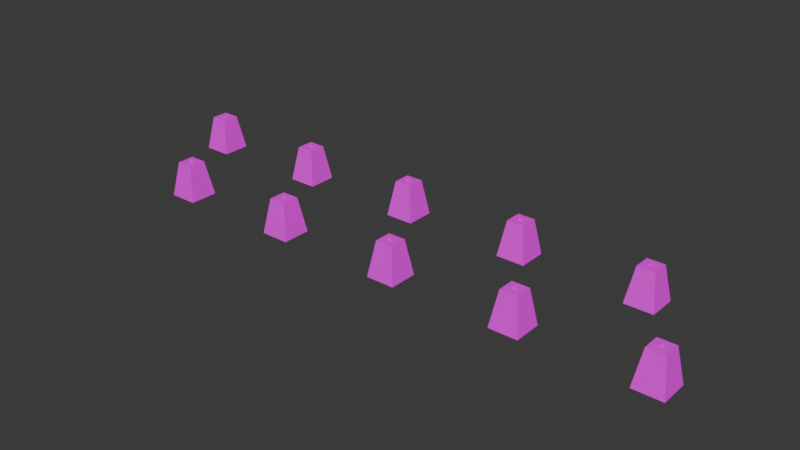 # Source: DragonTeeth01.blend  (saved by Blender 4.2.66; exported with 4.5.12 LTS)
import bpy
from mathutils import Matrix  # noqa: F401  (used for matrix-valued properties, if any)

bpy.ops.wm.read_factory_settings(use_empty=True)
scene = bpy.context.scene
scene.name = 'Scene'

# ---- collections
col_collection = bpy.data.collections.new('Collection'); scene.collection.children.link(col_collection)

# ---- images (referenced by path relative to the original .blend; pixels are not part of the script)
import os
ASSET_DIR = os.environ.get("B2B_ASSET_DIR", "")  # directory of the original .blend (textures are referenced by path, not embedded)
HERE = os.path.dirname(os.path.abspath(__file__))  # packed textures are extracted next to this script under _unpacked/

def load_image(name, relpath, width, height, colorspace="sRGB"):
    """Load a texture the original file referenced (path relative to the .blend, or extracted next to this script)."""
    p = next((c for c in (os.path.join(HERE, relpath), os.path.join(ASSET_DIR, relpath)) if relpath and os.path.exists(c)), "")
    if p:
        img = bpy.data.images.load(p, check_existing=True)
        img.name = name
    else:  # same state as the original file: an image datablock whose file is absent (Cycles renders it pink)
        img = bpy.data.images.new(name, width, height)
        img.source = "FILE"
        img.filepath = "//" + (relpath or name)
    img.colorspace_settings.name = colorspace
    return img
img_dragonteeth01_a_jpg = load_image('DragonTeeth01_a.jpg', 'DragonTeeth01_a.jpg', 1024, 1024, 'sRGB')

# ---- materials (node trees are filled in below, after node groups)
mat_primary = bpy.data.materials.new('Primary')
mat_primary.alpha_threshold = 0.0
mat_primary.use_transparent_shadow = False
mat_primary.roughness = 0.5
mat_primary.line_color = (0.0, 0.0, 0.0, 1.0)

# ---- material node trees
mat_primary.use_nodes = True; mat_primary.node_tree.nodes.clear()
_N = mat_primary.node_tree.nodes; _L = mat_primary.node_tree.links
n0 = _N.new('ShaderNodeOutputMaterial'); n0.name = 'Material Output'; n0.location = (300, 300)
n1 = _N.new('ShaderNodeBsdfPrincipled'); n1.name = 'Principled BSDF'; n1.location = (10, 300)
n1.inputs[3].default_value = 1.45
n1.inputs[13].default_value = 0.05
n2 = _N.new('ShaderNodeTexImage'); n2.name = 'Image Texture'; n2.location = (-280, 280)
n2.image = img_dragonteeth01_a_jpg
n2.interpolation = 'Closest'
_L.new(n1.outputs[0], n0.inputs[0])
_L.new(n2.outputs[0], n1.inputs[0])
n0.is_active_output = True

# ---- world
world_world = bpy.data.worlds.new('World'); scene.world = world_world
world_world.use_nodes = True; world_world.node_tree.nodes.clear()
_N = world_world.node_tree.nodes; _L = world_world.node_tree.links
n0 = _N.new('ShaderNodeOutputWorld'); n0.name = 'World Output'; n0.location = (300, 300)
n1 = _N.new('ShaderNodeBackground'); n1.name = 'Background'; n1.location = (10, 300)
n1.inputs[0].default_value = (0.05088, 0.05088, 0.05088, 1.0)
_L.new(n1.outputs[0], n0.inputs[0])
n0.is_active_output = True
world_world.color = (0.05088, 0.05088, 0.05088)
world_world.sun_shadow_jitter_overblur = 0.0

# ---- meshes
me_cube_001 = bpy.data.meshes.new('Cube.001')
me_cube_001.from_pydata([(-0.5624, -0.5624, 0.0), (-0.3374, -0.3374, 1.375), (-0.5624, 0.5624, 0.0), (-0.3374, 0.3374, 1.375), (0.5624, -0.5624, 0.0), (0.3374, -0.3374, 1.375), (0.5624, 0.5624, 0.0), (0.3374, 0.3374, 1.375), (-0.07492, -0.01552, 1.375), (-0.0732, -0.01552, 1.413), (-0.07492, 0.01552, 1.375), (-0.0732, 0.01552, 1.413), (-0.0456, -0.01552, 1.375), (-0.0456, -0.01552, 1.399), (-0.0456, 0.01552, 1.375), (-0.0456, 0.01552, 1.399), (-0.001347, -0.01552, 1.46), (-0.001347, 0.01552, 1.46), (-0.001347, 0.01552, 1.43), (-0.001347, -0.01552, 1.43), (0.07223, 0.01552, 1.375), (0.07051, 0.01552, 1.413), (0.07223, -0.01552, 1.375), (0.07051, -0.01552, 1.413), (0.04291, 0.01552, 1.375), (0.04291, 0.01552, 1.399), (0.04291, -0.01552, 1.375), (0.04291, -0.01552, 1.399), (1.938, -4.562, 0.0), (2.163, -4.337, 1.375), (1.938, -3.438, 0.0), (2.163, -3.663, 1.375), (3.062, -4.562, 0.0), (2.837, -4.337, 1.375), (3.062, -3.438, 0.0), (2.837, -3.663, 1.375), (2.425, -4.016, 1.375), (2.427, -4.016, 1.413), (2.425, -3.984, 1.375), (2.427, -3.984, 1.413), (2.454, -4.016, 1.375), (2.454, -4.016, 1.399), (2.454, -3.984, 1.375), (2.454, -3.984, 1.399), (2.499, -4.016, 1.46), (2.499, -3.984, 1.46), (2.499, -3.984, 1.43), (2.499, -4.016, 1.43), (2.572, -3.984, 1.375), (2.571, -3.984, 1.413), (2.572, -4.016, 1.375), (2.571, -4.016, 1.413), (2.543, -3.984, 1.375), (2.543, -3.984, 1.399), (2.543, -4.016, 1.375), (2.543, -4.016, 1.399), (4.438, -0.5624, 0.0), (4.663, -0.3374, 1.375), (4.438, 0.5624, 0.0), (4.663, 0.3374, 1.375), (5.562, -0.5624, 0.0), (5.337, -0.3374, 1.375), (5.562, 0.5624, 0.0), (5.337, 0.3374, 1.375), (4.925, -0.01552, 1.375), (4.927, -0.01552, 1.413), (4.925, 0.01552, 1.375), (4.927, 0.01552, 1.413), (4.954, -0.01552, 1.375), (4.954, -0.01552, 1.399), (4.954, 0.01552, 1.375), (4.954, 0.01552, 1.399), (4.999, -0.01552, 1.46), (4.999, 0.01552, 1.46), (4.999, 0.01552, 1.43), (4.999, -0.01552, 1.43), (5.072, 0.01552, 1.375), (5.071, 0.01552, 1.413), (5.072, -0.01552, 1.375), (5.071, -0.01552, 1.413), (5.043, 0.01552, 1.375), (5.043, 0.01552, 1.399), (5.043, -0.01552, 1.375), (5.043, -0.01552, 1.399), (6.938, -4.562, 0.0), (7.163, -4.337, 1.375), (6.938, -3.438, 0.0), (7.163, -3.663, 1.375), (8.062, -4.562, 0.0), (7.837, -4.337, 1.375), (8.062, -3.438, 0.0), (7.837, -3.663, 1.375), (7.425, -4.016, 1.375), (7.427, -4.016, 1.413), (7.425, -3.984, 1.375), (7.427, -3.984, 1.413), (7.454, -4.016, 1.375), (7.454, -4.016, 1.399), (7.454, -3.984, 1.375), (7.454, -3.984, 1.399), (7.499, -4.016, 1.46), (7.499, -3.984, 1.46), (7.499, -3.984, 1.43), (7.499, -4.016, 1.43), (7.572, -3.984, 1.375), (7.571, -3.984, 1.413), (7.572, -4.016, 1.375), (7.571, -4.016, 1.413), (7.543, -3.984, 1.375), (7.543, -3.984, 1.399), (7.543, -4.016, 1.375), (7.543, -4.016, 1.399), (-5.562, -0.5624, 0.0), (-5.337, -0.3374, 1.375), (-5.562, 0.5624, 0.0), (-5.337, 0.3374, 1.375), (-4.438, -0.5624, 0.0), (-4.663, -0.3374, 1.375), (-4.438, 0.5624, 0.0), (-4.663, 0.3374, 1.375), (-5.075, -0.01552, 1.375), (-5.073, -0.01552, 1.413), (-5.075, 0.01552, 1.375), (-5.073, 0.01552, 1.413), (-5.046, -0.01552, 1.375), (-5.046, -0.01552, 1.399), (-5.046, 0.01552, 1.375), (-5.046, 0.01552, 1.399), (-5.001, -0.01552, 1.46), (-5.001, 0.01552, 1.46), (-5.001, 0.01552, 1.43), (-5.001, -0.01552, 1.43), (-4.928, 0.01552, 1.375), (-4.929, 0.01552, 1.413), (-4.928, -0.01552, 1.375), (-4.929, -0.01552, 1.413), (-4.957, 0.01552, 1.375), (-4.957, 0.01552, 1.399), (-4.957, -0.01552, 1.375), (-4.957, -0.01552, 1.399), (-3.062, -4.562, 0.0), (-2.837, -4.337, 1.375), (-3.062, -3.438, 0.0), (-2.837, -3.663, 1.375), (-1.938, -4.562, 0.0), (-2.163, -4.337, 1.375), (-1.938, -3.438, 0.0), (-2.163, -3.663, 1.375), (-2.575, -4.016, 1.375), (-2.573, -4.016, 1.413), (-2.575, -3.984, 1.375), (-2.573, -3.984, 1.413), (-2.546, -4.016, 1.375), (-2.546, -4.016, 1.399), (-2.546, -3.984, 1.375), (-2.546, -3.984, 1.399), (-2.501, -4.016, 1.46), (-2.501, -3.984, 1.46), (-2.501, -3.984, 1.43), (-2.501, -4.016, 1.43), (-2.428, -3.984, 1.375), (-2.429, -3.984, 1.413), (-2.428, -4.016, 1.375), (-2.429, -4.016, 1.413), (-2.457, -3.984, 1.375), (-2.457, -3.984, 1.399), (-2.457, -4.016, 1.375), (-2.457, -4.016, 1.399), (-10.56, -0.5624, 0.0), (-10.34, -0.3374, 1.375), (-10.56, 0.5624, 0.0), (-10.34, 0.3374, 1.375), (-9.438, -0.5624, 0.0), (-9.663, -0.3374, 1.375), (-9.438, 0.5624, 0.0), (-9.663, 0.3374, 1.375), (-10.07, -0.01552, 1.375), (-10.07, -0.01552, 1.413), (-10.07, 0.01552, 1.375), (-10.07, 0.01552, 1.413), (-10.05, -0.01552, 1.375), (-10.05, -0.01552, 1.399), (-10.05, 0.01552, 1.375), (-10.05, 0.01552, 1.399), (-10.0, -0.01552, 1.46), (-10.0, 0.01552, 1.46), (-10.0, 0.01552, 1.43), (-10.0, -0.01552, 1.43), (-9.928, 0.01552, 1.375), (-9.929, 0.01552, 1.413), (-9.928, -0.01552, 1.375), (-9.929, -0.01552, 1.413), (-9.957, 0.01552, 1.375), (-9.957, 0.01552, 1.399), (-9.957, -0.01552, 1.375), (-9.957, -0.01552, 1.399), (-8.062, -4.562, 0.0), (-7.837, -4.337, 1.375), (-8.062, -3.438, 0.0), (-7.837, -3.663, 1.375), (-6.938, -4.562, 0.0), (-7.163, -4.337, 1.375), (-6.938, -3.438, 0.0), (-7.163, -3.663, 1.375), (-7.575, -4.016, 1.375), (-7.573, -4.016, 1.413), (-7.575, -3.984, 1.375), (-7.573, -3.984, 1.413), (-7.546, -4.016, 1.375), (-7.546, -4.016, 1.399), (-7.546, -3.984, 1.375), (-7.546, -3.984, 1.399), (-7.501, -4.016, 1.46), (-7.501, -3.984, 1.46), (-7.501, -3.984, 1.43), (-7.501, -4.016, 1.43), (-7.428, -3.984, 1.375), (-7.429, -3.984, 1.413), (-7.428, -4.016, 1.375), (-7.429, -4.016, 1.413), (-7.457, -3.984, 1.375), (-7.457, -3.984, 1.399), (-7.457, -4.016, 1.375), (-7.457, -4.016, 1.399), (9.438, -0.5624, 0.0), (9.663, -0.3374, 1.375), (9.438, 0.5624, 0.0), (9.663, 0.3374, 1.375), (10.56, -0.5624, 0.0), (10.34, -0.3374, 1.375), (10.56, 0.5624, 0.0), (10.34, 0.3374, 1.375), (9.925, -0.01552, 1.375), (9.927, -0.01552, 1.413), (9.925, 0.01552, 1.375), (9.927, 0.01552, 1.413), (9.954, -0.01552, 1.375), (9.954, -0.01552, 1.399), (9.954, 0.01552, 1.375), (9.954, 0.01552, 1.399), (9.999, -0.01552, 1.46), (9.999, 0.01552, 1.46), (9.999, 0.01552, 1.43), (9.999, -0.01552, 1.43), (10.07, 0.01552, 1.375), (10.07, 0.01552, 1.413), (10.07, -0.01552, 1.375), (10.07, -0.01552, 1.413), (10.04, 0.01552, 1.375), (10.04, 0.01552, 1.399), (10.04, -0.01552, 1.375), (10.04, -0.01552, 1.399), (11.94, -4.562, 0.0), (12.16, -4.337, 1.375), (11.94, -3.438, 0.0), (12.16, -3.663, 1.375), (13.06, -4.562, 0.0), (12.84, -4.337, 1.375), (13.06, -3.438, 0.0), (12.84, -3.663, 1.375), (12.43, -4.016, 1.375), (12.43, -4.016, 1.413), (12.43, -3.984, 1.375), (12.43, -3.984, 1.413), (12.45, -4.016, 1.375), (12.45, -4.016, 1.399), (12.45, -3.984, 1.375), (12.45, -3.984, 1.399), (12.5, -4.016, 1.46), (12.5, -3.984, 1.46), (12.5, -3.984, 1.43), (12.5, -4.016, 1.43), (12.57, -3.984, 1.375), (12.57, -3.984, 1.413), (12.57, -4.016, 1.375), (12.57, -4.016, 1.413), (12.54, -3.984, 1.375), (12.54, -3.984, 1.399), (12.54, -4.016, 1.375), (12.54, -4.016, 1.399)], [], [(0, 1, 3, 2), (2, 3, 7, 6), (6, 7, 5, 4), (4, 5, 1, 0), (7, 3, 1, 5), (8, 9, 11, 10), (10, 11, 15, 14), (14, 15, 13, 12), (12, 13, 9, 8), (15, 11, 17, 18), (13, 15, 18, 19), (11, 9, 16, 17), (9, 13, 19, 16), (20, 21, 23, 22), (22, 23, 27, 26), (26, 27, 25, 24), (24, 25, 21, 20), (27, 23, 16, 19), (25, 27, 19, 18), (23, 21, 17, 16), (21, 25, 18, 17), (28, 29, 31, 30), (30, 31, 35, 34), (34, 35, 33, 32), (32, 33, 29, 28), (35, 31, 29, 33), (36, 37, 39, 38), (38, 39, 43, 42), (42, 43, 41, 40), (40, 41, 37, 36), (43, 39, 45, 46), (41, 43, 46, 47), (39, 37, 44, 45), (37, 41, 47, 44), (48, 49, 51, 50), (50, 51, 55, 54), (54, 55, 53, 52), (52, 53, 49, 48), (55, 51, 44, 47), (53, 55, 47, 46), (51, 49, 45, 44), (49, 53, 46, 45), (56, 57, 59, 58), (58, 59, 63, 62), (62, 63, 61, 60), (60, 61, 57, 56), (63, 59, 57, 61), (64, 65, 67, 66), (66, 67, 71, 70), (70, 71, 69, 68), (68, 69, 65, 64), (71, 67, 73, 74), (69, 71, 74, 75), (67, 65, 72, 73), (65, 69, 75, 72), (76, 77, 79, 78), (78, 79, 83, 82), (82, 83, 81, 80), (80, 81, 77, 76), (83, 79, 72, 75), (81, 83, 75, 74), (79, 77, 73, 72), (77, 81, 74, 73), (84, 85, 87, 86), (86, 87, 91, 90), (90, 91, 89, 88), (88, 89, 85, 84), (91, 87, 85, 89), (92, 93, 95, 94), (94, 95, 99, 98), (98, 99, 97, 96), (96, 97, 93, 92), (99, 95, 101, 102), (97, 99, 102, 103), (95, 93, 100, 101), (93, 97, 103, 100), (104, 105, 107, 106), (106, 107, 111, 110), (110, 111, 109, 108), (108, 109, 105, 104), (111, 107, 100, 103), (109, 111, 103, 102), (107, 105, 101, 100), (105, 109, 102, 101), (112, 113, 115, 114), (114, 115, 119, 118), (118, 119, 117, 116), (116, 117, 113, 112), (119, 115, 113, 117), (120, 121, 123, 122), (122, 123, 127, 126), (126, 127, 125, 124), (124, 125, 121, 120), (127, 123, 129, 130), (125, 127, 130, 131), (123, 121, 128, 129), (121, 125, 131, 128), (132, 133, 135, 134), (134, 135, 139, 138), (138, 139, 137, 136), (136, 137, 133, 132), (139, 135, 128, 131), (137, 139, 131, 130), (135, 133, 129, 128), (133, 137, 130, 129), (140, 141, 143, 142), (142, 143, 147, 146), (146, 147, 145, 144), (144, 145, 141, 140), (147, 143, 141, 145), (148, 149, 151, 150), (150, 151, 155, 154), (154, 155, 153, 152), (152, 153, 149, 148), (155, 151, 157, 158), (153, 155, 158, 159), (151, 149, 156, 157), (149, 153, 159, 156), (160, 161, 163, 162), (162, 163, 167, 166), (166, 167, 165, 164), (164, 165, 161, 160), (167, 163, 156, 159), (165, 167, 159, 158), (163, 161, 157, 156), (161, 165, 158, 157), (168, 169, 171, 170), (170, 171, 175, 174), (174, 175, 173, 172), (172, 173, 169, 168), (175, 171, 169, 173), (176, 177, 179, 178), (178, 179, 183, 182), (182, 183, 181, 180), (180, 181, 177, 176), (183, 179, 185, 186), (181, 183, 186, 187), (179, 177, 184, 185), (177, 181, 187, 184), (188, 189, 191, 190), (190, 191, 195, 194), (194, 195, 193, 192), (192, 193, 189, 188), (195, 191, 184, 187), (193, 195, 187, 186), (191, 189, 185, 184), (189, 193, 186, 185), (196, 197, 199, 198), (198, 199, 203, 202), (202, 203, 201, 200), (200, 201, 197, 196), (203, 199, 197, 201), (204, 205, 207, 206), (206, 207, 211, 210), (210, 211, 209, 208), (208, 209, 205, 204), (211, 207, 213, 214), (209, 211, 214, 215), (207, 205, 212, 213), (205, 209, 215, 212), (216, 217, 219, 218), (218, 219, 223, 222), (222, 223, 221, 220), (220, 221, 217, 216), (223, 219, 212, 215), (221, 223, 215, 214), (219, 217, 213, 212), (217, 221, 214, 213), (224, 225, 227, 226), (226, 227, 231, 230), (230, 231, 229, 228), (228, 229, 225, 224), (231, 227, 225, 229), (232, 233, 235, 234), (234, 235, 239, 238), (238, 239, 237, 236), (236, 237, 233, 232), (239, 235, 241, 242), (237, 239, 242, 243), (235, 233, 240, 241), (233, 237, 243, 240), (244, 245, 247, 246), (246, 247, 251, 250), (250, 251, 249, 248), (248, 249, 245, 244), (251, 247, 240, 243), (249, 251, 243, 242), (247, 245, 241, 240), (245, 249, 242, 241), (252, 253, 255, 254), (254, 255, 259, 258), (258, 259, 257, 256), (256, 257, 253, 252), (259, 255, 253, 257), (260, 261, 263, 262), (262, 263, 267, 266), (266, 267, 265, 264), (264, 265, 261, 260), (267, 263, 269, 270), (265, 267, 270, 271), (263, 261, 268, 269), (261, 265, 271, 268), (272, 273, 275, 274), (274, 275, 279, 278), (278, 279, 277, 276), (276, 277, 273, 272), (279, 275, 268, 271), (277, 279, 271, 270), (275, 273, 269, 268), (273, 277, 270, 269)])
_uv = me_cube_001.uv_layers.new(name='UVMap')
_uv.uv.foreach_set('vector', [1.0, 0.0, 0.8984, 0.6172, 0.6016, 0.6172, 0.5, 0.0, 1.0, 0.0, 0.8984, 0.6172, 0.6016, 0.6172, 0.5, 0.0, 0.5, 0.0, 0.3984, 0.6172, 0.1016, 0.6172, 0.0, 0.0, 0.5, 0.0, 0.3984, 0.6172, 0.1016, 0.6172, 0.0, 0.0, 0.6641, 0.6641, 0.3359, 0.6641, 0.3359, 0.3359, 0.6641, 0.3359, 0.2891, 0.9062, 0.3594, 0.9062, 0.3594, 0.9766, 0.2891, 0.9766, 0.2891, 0.8516, 0.3594, 0.8516, 0.3594, 0.9062, 0.2891, 0.9062, 0.2891, 0.9062, 0.3594, 0.9062, 0.3594, 0.9766, 0.2891, 0.9766, 0.2891, 0.8516, 0.3594, 0.8516, 0.3594, 0.9062, 0.2891, 0.9062, 0.3594, 0.9062, 0.3594, 0.8516, 0.4844, 0.8516, 0.4844, 0.9062, 0.3594, 0.9766, 0.3594, 0.9062, 0.4844, 0.9062, 0.4844, 0.9766, 0.3594, 0.9766, 0.3594, 0.9062, 0.4844, 0.9062, 0.4844, 0.9766, 0.3594, 0.9062, 0.3594, 0.8516, 0.4844, 0.8516, 0.4844, 0.9062, 0.6797, 0.9766, 0.6172, 0.9766, 0.6172, 0.9062, 0.6797, 0.9062, 0.6797, 0.9062, 0.6172, 0.9062, 0.6172, 0.8516, 0.6797, 0.8516, 0.6797, 0.9766, 0.6172, 0.9766, 0.6172, 0.9062, 0.6797, 0.9062, 0.6797, 0.9062, 0.6172, 0.9062, 0.6172, 0.8516, 0.6797, 0.8516, 0.6172, 0.8516, 0.6172, 0.9062, 0.4844, 0.9062, 0.4844, 0.8516, 0.6172, 0.9062, 0.6172, 0.9766, 0.4844, 0.9766, 0.4844, 0.9062, 0.6172, 0.9062, 0.6172, 0.9766, 0.4844, 0.9766, 0.4844, 0.9062, 0.6172, 0.8516, 0.6172, 0.9062, 0.4844, 0.9062, 0.4844, 0.8516, 1.0, 0.0, 0.8984, 0.6172, 0.6016, 0.6172, 0.5, 0.0, 1.0, 0.0, 0.8984, 0.6172, 0.6016, 0.6172, 0.5, 0.0, 0.5, 0.0, 0.3984, 0.6172, 0.1016, 0.6172, 0.0, 0.0, 0.5, 0.0, 0.3984, 0.6172, 0.1016, 0.6172, 0.0, 0.0, 0.6641, 0.6641, 0.3359, 0.6641, 0.3359, 0.3359, 0.6641, 0.3359, 0.2891, 0.9062, 0.3594, 0.9062, 0.3594, 0.9766, 0.2891, 0.9766, 0.2891, 0.8516, 0.3594, 0.8516, 0.3594, 0.9062, 0.2891, 0.9062, 0.2891, 0.9062, 0.3594, 0.9062, 0.3594, 0.9766, 0.2891, 0.9766, 0.2891, 0.8516, 0.3594, 0.8516, 0.3594, 0.9062, 0.2891, 0.9062, 0.3594, 0.9062, 0.3594, 0.8516, 0.4844, 0.8516, 0.4844, 0.9062, 0.3594, 0.9766, 0.3594, 0.9062, 0.4844, 0.9062, 0.4844, 0.9766, 0.3594, 0.9766, 0.3594, 0.9062, 0.4844, 0.9062, 0.4844, 0.9766, 0.3594, 0.9062, 0.3594, 0.8516, 0.4844, 0.8516, 0.4844, 0.9062, 0.6797, 0.9766, 0.6172, 0.9766, 0.6172, 0.9062, 0.6797, 0.9062, 0.6797, 0.9062, 0.6172, 0.9062, 0.6172, 0.8516, 0.6797, 0.8516, 0.6797, 0.9766, 0.6172, 0.9766, 0.6172, 0.9062, 0.6797, 0.9062, 0.6797, 0.9062, 0.6172, 0.9062, 0.6172, 0.8516, 0.6797, 0.8516, 0.6172, 0.8516, 0.6172, 0.9062, 0.4844, 0.9062, 0.4844, 0.8516, 0.6172, 0.9062, 0.6172, 0.9766, 0.4844, 0.9766, 0.4844, 0.9062, 0.6172, 0.9062, 0.6172, 0.9766, 0.4844, 0.9766, 0.4844, 0.9062, 0.6172, 0.8516, 0.6172, 0.9062, 0.4844, 0.9062, 0.4844, 0.8516, 1.0, 0.0, 0.8984, 0.6172, 0.6016, 0.6172, 0.5, 0.0, 1.0, 0.0, 0.8984, 0.6172, 0.6016, 0.6172, 0.5, 0.0, 0.5, 0.0, 0.3984, 0.6172, 0.1016, 0.6172, 0.0, 0.0, 0.5, 0.0, 0.3984, 0.6172, 0.1016, 0.6172, 0.0, 0.0, 0.6641, 0.6641, 0.3359, 0.6641, 0.3359, 0.3359, 0.6641, 0.3359, 0.2891, 0.9062, 0.3594, 0.9062, 0.3594, 0.9766, 0.2891, 0.9766, 0.2891, 0.8516, 0.3594, 0.8516, 0.3594, 0.9062, 0.2891, 0.9062, 0.2891, 0.9062, 0.3594, 0.9062, 0.3594, 0.9766, 0.2891, 0.9766, 0.2891, 0.8516, 0.3594, 0.8516, 0.3594, 0.9062, 0.2891, 0.9062, 0.3594, 0.9062, 0.3594, 0.8516, 0.4844, 0.8516, 0.4844, 0.9062, 0.3594, 0.9766, 0.3594, 0.9062, 0.4844, 0.9062, 0.4844, 0.9766, 0.3594, 0.9766, 0.3594, 0.9062, 0.4844, 0.9062, 0.4844, 0.9766, 0.3594, 0.9062, 0.3594, 0.8516, 0.4844, 0.8516, 0.4844, 0.9062, 0.6797, 0.9766, 0.6172, 0.9766, 0.6172, 0.9062, 0.6797, 0.9062, 0.6797, 0.9062, 0.6172, 0.9062, 0.6172, 0.8516, 0.6797, 0.8516, 0.6797, 0.9766, 0.6172, 0.9766, 0.6172, 0.9062, 0.6797, 0.9062, 0.6797, 0.9062, 0.6172, 0.9062, 0.6172, 0.8516, 0.6797, 0.8516, 0.6172, 0.8516, 0.6172, 0.9062, 0.4844, 0.9062, 0.4844, 0.8516, 0.6172, 0.9062, 0.6172, 0.9766, 0.4844, 0.9766, 0.4844, 0.9062, 0.6172, 0.9062, 0.6172, 0.9766, 0.4844, 0.9766, 0.4844, 0.9062, 0.6172, 0.8516, 0.6172, 0.9062, 0.4844, 0.9062, 0.4844, 0.8516, 1.0, 0.0, 0.8984, 0.6172, 0.6016, 0.6172, 0.5, 0.0, 1.0, 0.0, 0.8984, 0.6172, 0.6016, 0.6172, 0.5, 0.0, 0.5, 0.0, 0.3984, 0.6172, 0.1016, 0.6172, 0.0, 0.0, 0.5, 0.0, 0.3984, 0.6172, 0.1016, 0.6172, 0.0, 0.0, 0.6641, 0.6641, 0.3359, 0.6641, 0.3359, 0.3359, 0.6641, 0.3359, 0.2891, 0.9062, 0.3594, 0.9062, 0.3594, 0.9766, 0.2891, 0.9766, 0.2891, 0.8516, 0.3594, 0.8516, 0.3594, 0.9062, 0.2891, 0.9062, 0.2891, 0.9062, 0.3594, 0.9062, 0.3594, 0.9766, 0.2891, 0.9766, 0.2891, 0.8516, 0.3594, 0.8516, 0.3594, 0.9062, 0.2891, 0.9062, 0.3594, 0.9062, 0.3594, 0.8516, 0.4844, 0.8516, 0.4844, 0.9062, 0.3594, 0.9766, 0.3594, 0.9062, 0.4844, 0.9062, 0.4844, 0.9766, 0.3594, 0.9766, 0.3594, 0.9062, 0.4844, 0.9062, 0.4844, 0.9766, 0.3594, 0.9062, 0.3594, 0.8516, 0.4844, 0.8516, 0.4844, 0.9062, 0.6797, 0.9766, 0.6172, 0.9766, 0.6172, 0.9062, 0.6797, 0.9062, 0.6797, 0.9062, 0.6172, 0.9062, 0.6172, 0.8516, 0.6797, 0.8516, 0.6797, 0.9766, 0.6172, 0.9766, 0.6172, 0.9062, 0.6797, 0.9062, 0.6797, 0.9062, 0.6172, 0.9062, 0.6172, 0.8516, 0.6797, 0.8516, 0.6172, 0.8516, 0.6172, 0.9062, 0.4844, 0.9062, 0.4844, 0.8516, 0.6172, 0.9062, 0.6172, 0.9766, 0.4844, 0.9766, 0.4844, 0.9062, 0.6172, 0.9062, 0.6172, 0.9766, 0.4844, 0.9766, 0.4844, 0.9062, 0.6172, 0.8516, 0.6172, 0.9062, 0.4844, 0.9062, 0.4844, 0.8516, 1.0, 0.0, 0.8984, 0.6172, 0.6016, 0.6172, 0.5, 0.0, 1.0, 0.0, 0.8984, 0.6172, 0.6016, 0.6172, 0.5, 0.0, 0.5, 0.0, 0.3984, 0.6172, 0.1016, 0.6172, 0.0, 0.0, 0.5, 0.0, 0.3984, 0.6172, 0.1016, 0.6172, 0.0, 0.0, 0.6641, 0.6641, 0.3359, 0.6641, 0.3359, 0.3359, 0.6641, 0.3359, 0.2891, 0.9062, 0.3594, 0.9062, 0.3594, 0.9766, 0.2891, 0.9766, 0.2891, 0.8516, 0.3594, 0.8516, 0.3594, 0.9062, 0.2891, 0.9062, 0.2891, 0.9062, 0.3594, 0.9062, 0.3594, 0.9766, 0.2891, 0.9766, 0.2891, 0.8516, 0.3594, 0.8516, 0.3594, 0.9062, 0.2891, 0.9062, 0.3594, 0.9062, 0.3594, 0.8516, 0.4844, 0.8516, 0.4844, 0.9062, 0.3594, 0.9766, 0.3594, 0.9062, 0.4844, 0.9062, 0.4844, 0.9766, 0.3594, 0.9766, 0.3594, 0.9062, 0.4844, 0.9062, 0.4844, 0.9766, 0.3594, 0.9062, 0.3594, 0.8516, 0.4844, 0.8516, 0.4844, 0.9062, 0.6797, 0.9766, 0.6172, 0.9766, 0.6172, 0.9062, 0.6797, 0.9062, 0.6797, 0.9062, 0.6172, 0.9062, 0.6172, 0.8516, 0.6797, 0.8516, 0.6797, 0.9766, 0.6172, 0.9766, 0.6172, 0.9062, 0.6797, 0.9062, 0.6797, 0.9062, 0.6172, 0.9062, 0.6172, 0.8516, 0.6797, 0.8516, 0.6172, 0.8516, 0.6172, 0.9062, 0.4844, 0.9062, 0.4844, 0.8516, 0.6172, 0.9062, 0.6172, 0.9766, 0.4844, 0.9766, 0.4844, 0.9062, 0.6172, 0.9062, 0.6172, 0.9766, 0.4844, 0.9766, 0.4844, 0.9062, 0.6172, 0.8516, 0.6172, 0.9062, 0.4844, 0.9062, 0.4844, 0.8516, 1.0, 0.0, 0.8984, 0.6172, 0.6016, 0.6172, 0.5, 0.0, 1.0, 0.0, 0.8984, 0.6172, 0.6016, 0.6172, 0.5, 0.0, 0.5, 0.0, 0.3984, 0.6172, 0.1016, 0.6172, 0.0, 0.0, 0.5, 0.0, 0.3984, 0.6172, 0.1016, 0.6172, 0.0, 0.0, 0.6641, 0.6641, 0.3359, 0.6641, 0.3359, 0.3359, 0.6641, 0.3359, 0.2891, 0.9062, 0.3594, 0.9062, 0.3594, 0.9766, 0.2891, 0.9766, 0.2891, 0.8516, 0.3594, 0.8516, 0.3594, 0.9062, 0.2891, 0.9062, 0.2891, 0.9062, 0.3594, 0.9062, 0.3594, 0.9766, 0.2891, 0.9766, 0.2891, 0.8516, 0.3594, 0.8516, 0.3594, 0.9062, 0.2891, 0.9062, 0.3594, 0.9062, 0.3594, 0.8516, 0.4844, 0.8516, 0.4844, 0.9062, 0.3594, 0.9766, 0.3594, 0.9062, 0.4844, 0.9062, 0.4844, 0.9766, 0.3594, 0.9766, 0.3594, 0.9062, 0.4844, 0.9062, 0.4844, 0.9766, 0.3594, 0.9062, 0.3594, 0.8516, 0.4844, 0.8516, 0.4844, 0.9062, 0.6797, 0.9766, 0.6172, 0.9766, 0.6172, 0.9062, 0.6797, 0.9062, 0.6797, 0.9062, 0.6172, 0.9062, 0.6172, 0.8516, 0.6797, 0.8516, 0.6797, 0.9766, 0.6172, 0.9766, 0.6172, 0.9062, 0.6797, 0.9062, 0.6797, 0.9062, 0.6172, 0.9062, 0.6172, 0.8516, 0.6797, 0.8516, 0.6172, 0.8516, 0.6172, 0.9062, 0.4844, 0.9062, 0.4844, 0.8516, 0.6172, 0.9062, 0.6172, 0.9766, 0.4844, 0.9766, 0.4844, 0.9062, 0.6172, 0.9062, 0.6172, 0.9766, 0.4844, 0.9766, 0.4844, 0.9062, 0.6172, 0.8516, 0.6172, 0.9062, 0.4844, 0.9062, 0.4844, 0.8516, 1.0, 0.0, 0.8984, 0.6172, 0.6016, 0.6172, 0.5, 0.0, 1.0, 0.0, 0.8984, 0.6172, 0.6016, 0.6172, 0.5, 0.0, 0.5, 0.0, 0.3984, 0.6172, 0.1016, 0.6172, 0.0, 0.0, 0.5, 0.0, 0.3984, 0.6172, 0.1016, 0.6172, 0.0, 0.0, 0.6641, 0.6641, 0.3359, 0.6641, 0.3359, 0.3359, 0.6641, 0.3359, 0.2891, 0.9062, 0.3594, 0.9062, 0.3594, 0.9766, 0.2891, 0.9766, 0.2891, 0.8516, 0.3594, 0.8516, 0.3594, 0.9062, 0.2891, 0.9062, 0.2891, 0.9062, 0.3594, 0.9062, 0.3594, 0.9766, 0.2891, 0.9766, 0.2891, 0.8516, 0.3594, 0.8516, 0.3594, 0.9062, 0.2891, 0.9062, 0.3594, 0.9062, 0.3594, 0.8516, 0.4844, 0.8516, 0.4844, 0.9062, 0.3594, 0.9766, 0.3594, 0.9062, 0.4844, 0.9062, 0.4844, 0.9766, 0.3594, 0.9766, 0.3594, 0.9062, 0.4844, 0.9062, 0.4844, 0.9766, 0.3594, 0.9062, 0.3594, 0.8516, 0.4844, 0.8516, 0.4844, 0.9062, 0.6797, 0.9766, 0.6172, 0.9766, 0.6172, 0.9062, 0.6797, 0.9062, 0.6797, 0.9062, 0.6172, 0.9062, 0.6172, 0.8516, 0.6797, 0.8516, 0.6797, 0.9766, 0.6172, 0.9766, 0.6172, 0.9062, 0.6797, 0.9062, 0.6797, 0.9062, 0.6172, 0.9062, 0.6172, 0.8516, 0.6797, 0.8516, 0.6172, 0.8516, 0.6172, 0.9062, 0.4844, 0.9062, 0.4844, 0.8516, 0.6172, 0.9062, 0.6172, 0.9766, 0.4844, 0.9766, 0.4844, 0.9062, 0.6172, 0.9062, 0.6172, 0.9766, 0.4844, 0.9766, 0.4844, 0.9062, 0.6172, 0.8516, 0.6172, 0.9062, 0.4844, 0.9062, 0.4844, 0.8516, 1.0, 0.0, 0.8984, 0.6172, 0.6016, 0.6172, 0.5, 0.0, 1.0, 0.0, 0.8984, 0.6172, 0.6016, 0.6172, 0.5, 0.0, 0.5, 0.0, 0.3984, 0.6172, 0.1016, 0.6172, 0.0, 0.0, 0.5, 0.0, 0.3984, 0.6172, 0.1016, 0.6172, 0.0, 0.0, 0.6641, 0.6641, 0.3359, 0.6641, 0.3359, 0.3359, 0.6641, 0.3359, 0.2891, 0.9062, 0.3594, 0.9062, 0.3594, 0.9766, 0.2891, 0.9766, 0.2891, 0.8516, 0.3594, 0.8516, 0.3594, 0.9062, 0.2891, 0.9062, 0.2891, 0.9062, 0.3594, 0.9062, 0.3594, 0.9766, 0.2891, 0.9766, 0.2891, 0.8516, 0.3594, 0.8516, 0.3594, 0.9062, 0.2891, 0.9062, 0.3594, 0.9062, 0.3594, 0.8516, 0.4844, 0.8516, 0.4844, 0.9062, 0.3594, 0.9766, 0.3594, 0.9062, 0.4844, 0.9062, 0.4844, 0.9766, 0.3594, 0.9766, 0.3594, 0.9062, 0.4844, 0.9062, 0.4844, 0.9766, 0.3594, 0.9062, 0.3594, 0.8516, 0.4844, 0.8516, 0.4844, 0.9062, 0.6797, 0.9766, 0.6172, 0.9766, 0.6172, 0.9062, 0.6797, 0.9062, 0.6797, 0.9062, 0.6172, 0.9062, 0.6172, 0.8516, 0.6797, 0.8516, 0.6797, 0.9766, 0.6172, 0.9766, 0.6172, 0.9062, 0.6797, 0.9062, 0.6797, 0.9062, 0.6172, 0.9062, 0.6172, 0.8516, 0.6797, 0.8516, 0.6172, 0.8516, 0.6172, 0.9062, 0.4844, 0.9062, 0.4844, 0.8516, 0.6172, 0.9062, 0.6172, 0.9766, 0.4844, 0.9766, 0.4844, 0.9062, 0.6172, 0.9062, 0.6172, 0.9766, 0.4844, 0.9766, 0.4844, 0.9062, 0.6172, 0.8516, 0.6172, 0.9062, 0.4844, 0.9062, 0.4844, 0.8516, 1.0, 0.0, 0.8984, 0.6172, 0.6016, 0.6172, 0.5, 0.0, 1.0, 0.0, 0.8984, 0.6172, 0.6016, 0.6172, 0.5, 0.0, 0.5, 0.0, 0.3984, 0.6172, 0.1016, 0.6172, 0.0, 0.0, 0.5, 0.0, 0.3984, 0.6172, 0.1016, 0.6172, 0.0, 0.0, 0.6641, 0.6641, 0.3359, 0.6641, 0.3359, 0.3359, 0.6641, 0.3359, 0.2891, 0.9062, 0.3594, 0.9062, 0.3594, 0.9766, 0.2891, 0.9766, 0.2891, 0.8516, 0.3594, 0.8516, 0.3594, 0.9062, 0.2891, 0.9062, 0.2891, 0.9062, 0.3594, 0.9062, 0.3594, 0.9766, 0.2891, 0.9766, 0.2891, 0.8516, 0.3594, 0.8516, 0.3594, 0.9062, 0.2891, 0.9062, 0.3594, 0.9062, 0.3594, 0.8516, 0.4844, 0.8516, 0.4844, 0.9062, 0.3594, 0.9766, 0.3594, 0.9062, 0.4844, 0.9062, 0.4844, 0.9766, 0.3594, 0.9766, 0.3594, 0.9062, 0.4844, 0.9062, 0.4844, 0.9766, 0.3594, 0.9062, 0.3594, 0.8516, 0.4844, 0.8516, 0.4844, 0.9062, 0.6797, 0.9766, 0.6172, 0.9766, 0.6172, 0.9062, 0.6797, 0.9062, 0.6797, 0.9062, 0.6172, 0.9062, 0.6172, 0.8516, 0.6797, 0.8516, 0.6797, 0.9766, 0.6172, 0.9766, 0.6172, 0.9062, 0.6797, 0.9062, 0.6797, 0.9062, 0.6172, 0.9062, 0.6172, 0.8516, 0.6797, 0.8516, 0.6172, 0.8516, 0.6172, 0.9062, 0.4844, 0.9062, 0.4844, 0.8516, 0.6172, 0.9062, 0.6172, 0.9766, 0.4844, 0.9766, 0.4844, 0.9062, 0.6172, 0.9062, 0.6172, 0.9766, 0.4844, 0.9766, 0.4844, 0.9062, 0.6172, 0.8516, 0.6172, 0.9062, 0.4844, 0.9062, 0.4844, 0.8516, 1.0, 0.0, 0.8984, 0.6172, 0.6016, 0.6172, 0.5, 0.0, 1.0, 0.0, 0.8984, 0.6172, 0.6016, 0.6172, 0.5, 0.0, 0.5, 0.0, 0.3984, 0.6172, 0.1016, 0.6172, 0.0, 0.0, 0.5, 0.0, 0.3984, 0.6172, 0.1016, 0.6172, 0.0, 0.0, 0.6641, 0.6641, 0.3359, 0.6641, 0.3359, 0.3359, 0.6641, 0.3359, 0.2891, 0.9062, 0.3594, 0.9062, 0.3594, 0.9766, 0.2891, 0.9766, 0.2891, 0.8516, 0.3594, 0.8516, 0.3594, 0.9062, 0.2891, 0.9062, 0.2891, 0.9062, 0.3594, 0.9062, 0.3594, 0.9766, 0.2891, 0.9766, 0.2891, 0.8516, 0.3594, 0.8516, 0.3594, 0.9062, 0.2891, 0.9062, 0.3594, 0.9062, 0.3594, 0.8516, 0.4844, 0.8516, 0.4844, 0.9062, 0.3594, 0.9766, 0.3594, 0.9062, 0.4844, 0.9062, 0.4844, 0.9766, 0.3594, 0.9766, 0.3594, 0.9062, 0.4844, 0.9062, 0.4844, 0.9766, 0.3594, 0.9062, 0.3594, 0.8516, 0.4844, 0.8516, 0.4844, 0.9062, 0.6797, 0.9766, 0.6172, 0.9766, 0.6172, 0.9062, 0.6797, 0.9062, 0.6797, 0.9062, 0.6172, 0.9062, 0.6172, 0.8516, 0.6797, 0.8516, 0.6797, 0.9766, 0.6172, 0.9766, 0.6172, 0.9062, 0.6797, 0.9062, 0.6797, 0.9062, 0.6172, 0.9062, 0.6172, 0.8516, 0.6797, 0.8516, 0.6172, 0.8516, 0.6172, 0.9062, 0.4844, 0.9062, 0.4844, 0.8516, 0.6172, 0.9062, 0.6172, 0.9766, 0.4844, 0.9766, 0.4844, 0.9062, 0.6172, 0.9062, 0.6172, 0.9766, 0.4844, 0.9766, 0.4844, 0.9062, 0.6172, 0.8516, 0.6172, 0.9062, 0.4844, 0.9062, 0.4844, 0.8516])
me_cube_001.materials.append(mat_primary)
me_cube_001.update()

# ---- objects
ob_dragonteeth01 = bpy.data.objects.new('DragonTeeth01', me_cube_001)

# ---- transforms, parenting, visibility, modifiers, constraints
ob_dragonteeth01.location = (0.0, 0.0, 0.0)

# ---- collection membership
col_collection.objects.link(ob_dragonteeth01)

# ---- scene / render settings (as saved in the file)
scene.frame_start = 1; scene.frame_end = 250; scene.frame_set(1)
scene.render.engine = 'BLENDER_EEVEE_NEXT'
bpy.context.view_layer.update()

# ---- added for rendering (the .blend has no active camera and no usable light): camera, sun
cam_auto = bpy.data.cameras.new('AutoCamera')
cam_auto.lens = 50.0
cam_auto.sensor_width = 36.0
cam_auto.clip_end = 1000.0
ob_auto_camera = bpy.data.objects.new('AutoCamera', cam_auto)
scene.collection.objects.link(ob_auto_camera)
ob_auto_camera.location = (23.6573, -28.8888, 18.6558)
ob_auto_camera.rotation_euler = (1.09748, -7.21219e-08, 0.694738)
scene.camera = ob_auto_camera
light_auto_sun = bpy.data.lights.new('AutoSun', 'SUN')
light_auto_sun.energy = 3.0
light_auto_sun.angle = 0.0523599
ob_auto_sun = bpy.data.objects.new('AutoSun', light_auto_sun)
scene.collection.objects.link(ob_auto_sun)
ob_auto_sun.rotation_euler = (0.872665, 0.174533, 0.523599)
bpy.context.view_layer.update()
